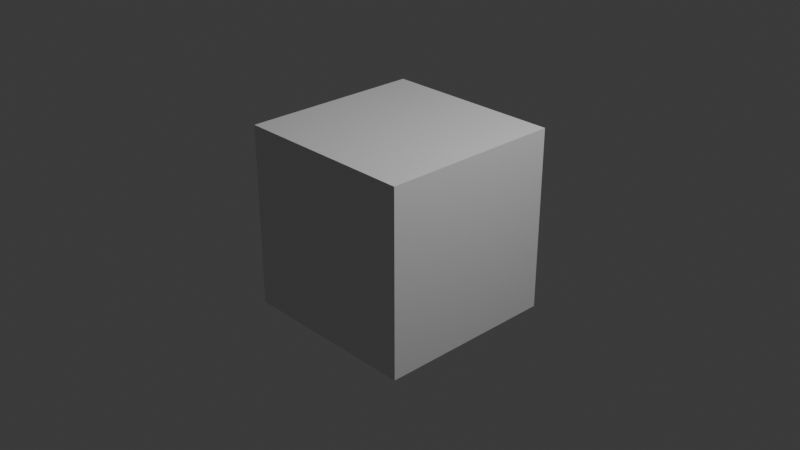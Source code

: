 # Source: Detail.blend  (saved by Blender 4.0.36; exported with 4.5.12 LTS)
import bpy
from mathutils import Matrix  # noqa: F401  (used for matrix-valued properties, if any)

bpy.ops.wm.read_factory_settings(use_empty=True)
scene = bpy.context.scene
scene.name = 'Scene'

# ---- collections
col_collection = bpy.data.collections.new('Collection'); scene.collection.children.link(col_collection)

# ---- materials (node trees are filled in below, after node groups)
mat_material = bpy.data.materials.new('Material')
mat_material.alpha_threshold = 0.0
mat_material.use_transparent_shadow = False
mat_material.roughness = 0.5
mat_material.line_color = (0.0, 0.0, 0.0, 1.0)

# ---- node groups
ng_detailmapping = bpy.data.node_groups.new('DetailMapping', 'ShaderNodeTree')
_s = ng_detailmapping.interface.new_socket(name='Detail UV', in_out='OUTPUT', socket_type='NodeSocketVector')
_s = ng_detailmapping.interface.new_socket(name='pDetailTexCoordData_XY', in_out='INPUT', socket_type='NodeSocketVector')
_s = ng_detailmapping.interface.new_socket(name='pDetailTexCoordData_ZW', in_out='INPUT', socket_type='NodeSocketVector')
_s.default_value = (1.0, 1.0, 0.0)
_N = ng_detailmapping.nodes; _L = ng_detailmapping.links
n0 = _N.new('ShaderNodeMapping'); n0.name = 'Mapping'; n0.location = (120, -40)
n1 = _N.new('ShaderNodeUVMap'); n1.name = 'UV Map.001'; n1.location = (-140, 20)
n1.uv_map = 'UV1'
n2 = _N.new('NodeGroupInput'); n2.name = 'Group Input'; n2.location = (-140, -100)
n3 = _N.new('NodeGroupOutput'); n3.name = 'Group Output'; n3.location = (380, 40)
_L.new(n1.outputs[0], n0.inputs[0])
_L.new(n2.outputs[0], n0.inputs[1])
_L.new(n0.outputs[0], n3.inputs[0])
_L.new(n2.outputs[1], n0.inputs[3])
n3.is_active_output = True
ng_normalblend = bpy.data.node_groups.new('NormalBlend', 'ShaderNodeTree')
_s = ng_normalblend.interface.new_socket(name='Vector', in_out='OUTPUT', socket_type='NodeSocketVector')
_s = ng_normalblend.interface.new_socket(name='Vector', in_out='INPUT', socket_type='NodeSocketVector')
_s.min_value = -1e+04
_s.max_value = 1e+04
_s = ng_normalblend.interface.new_socket(name='Vector', in_out='INPUT', socket_type='NodeSocketVector')
_s.min_value = -1e+04
_s.max_value = 1e+04
_N = ng_normalblend.nodes; _L = ng_normalblend.links
n0 = _N.new('NodeGroupOutput'); n0.name = 'Group Output'; n0.location = (787, 0)
n1 = _N.new('NodeGroupInput'); n1.name = 'Group Input'; n1.location = (-797, 0)
n2 = _N.new('ShaderNodeVectorMath'); n2.name = 'Vector Math'; n2.location = (-589, 192)
n2.operation = 'MULTIPLY_ADD'
n2.inputs[1].default_value = (2.0, 2.0, 2.0)
n2.inputs[2].default_value = (-1.0, -1.0, 0.0)
n3 = _N.new('ShaderNodeVectorMath'); n3.name = 'Vector Math.001'; n3.location = (-597, -108)
n3.operation = 'MULTIPLY_ADD'
n3.inputs[1].default_value = (-2.0, -2.0, 2.0)
n3.inputs[2].default_value = (1.0, 1.0, -1.0)
n4 = _N.new('ShaderNodeVectorMath'); n4.name = 'Vector Math.002'; n4.location = (-266, 57)
n4.operation = 'DOT_PRODUCT'
n5 = _N.new('ShaderNodeSeparateXYZ'); n5.name = 'Separate XYZ'; n5.location = (-271, -84)
n6 = _N.new('ShaderNodeVectorMath'); n6.name = 'Vector Math.003'; n6.location = (-67, -192)
n6.operation = 'SCALE'
n7 = _N.new('ShaderNodeVectorMath'); n7.name = 'Vector Math.004'; n7.location = (-42, 164)
n7.operation = 'SCALE'
n8 = _N.new('ShaderNodeVectorMath'); n8.name = 'Vector Math.005'; n8.location = (188, 45)
n8.operation = 'SUBTRACT'
n9 = _N.new('ShaderNodeVectorMath'); n9.name = 'Vector Math.006'; n9.location = (391, 46)
n9.operation = 'NORMALIZE'
n10 = _N.new('ShaderNodeValue'); n10.name = 'Value'; n10.location = (384, -159)
n10.outputs[0].default_value = 0.5
n11 = _N.new('ShaderNodeVectorMath'); n11.name = 'Vector Math.007'; n11.location = (597, 37)
n11.operation = 'MULTIPLY_ADD'
_L.new(n4.outputs[1], n7.inputs[3])
_L.new(n3.outputs[0], n4.inputs[1])
_L.new(n8.outputs[0], n9.inputs[0])
_L.new(n10.outputs[0], n11.inputs[1])
_L.new(n6.outputs[0], n8.inputs[1])
_L.new(n3.outputs[0], n6.inputs[0])
_L.new(n5.outputs[2], n6.inputs[3])
_L.new(n2.outputs[0], n4.inputs[0])
_L.new(n9.outputs[0], n11.inputs[0])
_L.new(n2.outputs[0], n7.inputs[0])
_L.new(n10.outputs[0], n11.inputs[2])
_L.new(n2.outputs[0], n5.inputs[0])
_L.new(n7.outputs[0], n8.inputs[0])
_L.new(n1.outputs[0], n2.inputs[0])
_L.new(n1.outputs[1], n3.inputs[0])
_L.new(n11.outputs[0], n0.inputs[0])
n0.is_active_output = True
ng_detailblend = bpy.data.node_groups.new('DetailBlend', 'ShaderNodeTree')
_s = ng_detailblend.interface.new_socket(name='Base Colour', in_out='OUTPUT', socket_type='NodeSocketColor')
_s.default_value = (0.0, 0.0, 0.0, 0.0)
_s = ng_detailblend.interface.new_socket(name='Normal', in_out='OUTPUT', socket_type='NodeSocketVector')
_s = ng_detailblend.interface.new_socket(name='Metallic', in_out='OUTPUT', socket_type='NodeSocketFloat')
_s.min_value = 0.0
_s.max_value = 1.0
_s = ng_detailblend.interface.new_socket(name='Roughness', in_out='OUTPUT', socket_type='NodeSocketFloat')
_s.default_value = 0.8
_s.min_value = 0.0
_s.max_value = 1.0
_s = ng_detailblend.interface.new_socket(name='Ambient Occlusion', in_out='OUTPUT', socket_type='NodeSocketFloat')
_s.default_value = 1.0
_s.min_value = 0.0
_s.max_value = 1.0
_s = ng_detailblend.interface.new_socket(name='DM', in_out='INPUT', socket_type='NodeSocketFloat')
_s.default_value = 1.0
_s.min_value = 0.0
_s.max_value = 1.0
_s.hide_value = True
_s = ng_detailblend.interface.new_socket(name='NQ_BC', in_out='INPUT', socket_type='NodeSocketColor')
_s = ng_detailblend.interface.new_socket(name='DE_BC', in_out='INPUT', socket_type='NodeSocketColor')
_s = ng_detailblend.interface.new_socket(name='NQ_NM', in_out='INPUT', socket_type='NodeSocketVector')
_s.default_value = (0.0, 0.0, 1.0)
_s.min_value = -1.0
_s.max_value = 1.0
_s.hide_value = True
_s = ng_detailblend.interface.new_socket(name='DE_NM', in_out='INPUT', socket_type='NodeSocketVector')
_s.default_value = (0.0, 0.0, 1.0)
_s.min_value = -1.0
_s.max_value = 1.0
_s.hide_value = True
_s = ng_detailblend.interface.new_socket(name='NQ_AO', in_out='INPUT', socket_type='NodeSocketFloat')
_s.default_value = 1.0
_s.min_value = 0.0
_s.max_value = 1.0
_s.hide_value = True
_s = ng_detailblend.interface.new_socket(name='DE_AO', in_out='INPUT', socket_type='NodeSocketFloat')
_s.default_value = 1.0
_s.min_value = 0.0
_s.max_value = 1.0
_s.hide_value = True
_s = ng_detailblend.interface.new_socket(name='NQ_RN', in_out='INPUT', socket_type='NodeSocketFloat')
_s.default_value = 0.8
_s.min_value = 0.0
_s.max_value = 1.0
_s.hide_value = True
_s = ng_detailblend.interface.new_socket(name='DE_RN', in_out='INPUT', socket_type='NodeSocketFloat')
_s.min_value = 0.8
_s.max_value = 1.0
_s.hide_value = True
_s = ng_detailblend.interface.new_socket(name='NQ_MT', in_out='INPUT', socket_type='NodeSocketFloat')
_s.min_value = 0.0
_s.max_value = 1.0
_s.hide_value = True
_s = ng_detailblend.interface.new_socket(name='DE_MT', in_out='INPUT', socket_type='NodeSocketFloat')
_s.min_value = 0.0
_s.max_value = 1.0
_s.hide_value = True
_s = ng_detailblend.interface.new_socket(name='pBaseColourUniqueBlend', in_out='INPUT', socket_type='NodeSocketFloat')
_s.default_value = 0.2
_s.min_value = 0.0
_s.max_value = 1.0
_s = ng_detailblend.interface.new_socket(name='pRoughnessDetailStrength', in_out='INPUT', socket_type='NodeSocketFloat')
_s.default_value = 0.5
_s.min_value = 0.0
_s.max_value = 1.0
_s = ng_detailblend.interface.new_socket(name='pMetallicDetailStrength', in_out='INPUT', socket_type='NodeSocketFloat')
_s.default_value = 0.2
_s.min_value = 0.0
_s.max_value = 1.0
_s = ng_detailblend.interface.new_socket(name='pMaskNormals', in_out='INPUT', socket_type='NodeSocketFloat')
_s.min_value = 0.0
_s.max_value = 1.0
_s = ng_detailblend.interface.new_socket(name='pBrightness', in_out='INPUT', socket_type='NodeSocketFloat')
_s.default_value = 0.5
_s.min_value = 0.0
_s.max_value = 1.0
_s = ng_detailblend.interface.new_socket(name='pContrast', in_out='INPUT', socket_type='NodeSocketFloat')
_s.default_value = 1.0
_s.min_value = 0.0
_s.max_value = 10.0
_N = ng_detailblend.nodes; _L = ng_detailblend.links
n0 = _N.new('NodeFrame'); n0.name = 'Frame.015'; n0.location = (-40, -320)
n0.label = 'Metallic'
n0.width = 200
n1 = _N.new('NodeFrame'); n1.name = 'Frame.014'; n1.location = (-40, -20)
n1.label = 'Roughness'
n1.width = 200
n2 = _N.new('NodeFrame'); n2.name = 'Frame.009'; n2.location = (-40, 180)
n2.label = 'Normal'
n2.width = 200
n3 = _N.new('NodeFrame'); n3.name = 'Frame.007'; n3.location = (-40, 480)
n3.label = 'Color'
n3.width = 200
n4 = _N.new('NodeFrame'); n4.name = 'Frame.008'; n4.location = (-40, 780)
n4.label = 'AO'
n4.width = 200
n5 = _N.new('NodeFrame'); n5.name = 'Frame'; n5.location = (-138, 828)
n5.label = 'Distribute pBaseColourUniqueBlend (since AO blend separate)'
n5.width = 76
n6 = _N.new('NodeGroupOutput'); n6.name = 'Group Output'; n6.location = (420, 160)
n7 = _N.new('ShaderNodeMix'); n7.name = 'Mix.004'; n7.location = (30, -40)
n7.data_type = 'RGBA'
n7.clamp_factor = False
n8 = _N.new('ShaderNodeMix'); n8.name = 'Mix.003'; n8.location = (30, -40)
n8.data_type = 'RGBA'
n8.clamp_factor = False
n9 = _N.new('ShaderNodeMix'); n9.name = 'Mix'; n9.location = (30, -40)
n9.data_type = 'RGBA'
n9.clamp_factor = False
n10 = _N.new('ShaderNodeGroup'); n10.name = 'Group'; n10.location = (30, -40)
n10.node_tree = ng_normalblend
n11 = _N.new('NodeGroupInput'); n11.name = 'Group Input'; n11.location = (-780, 240)
n12 = _N.new('ShaderNodeMath'); n12.name = 'Math.001'; n12.location = (-300, 0)
n12.hide = True
n12.operation = 'MULTIPLY'
n13 = _N.new('ShaderNodeMath'); n13.name = 'Math.002'; n13.location = (-300, -40)
n13.hide = True
n13.operation = 'MULTIPLY'
n14 = _N.new('ShaderNodeBrightContrast'); n14.name = 'Brightness/Contrast'; n14.location = (-360, 180)
n14.width = 177
n14.hide = True
n15 = _N.new('ShaderNodeMath'); n15.name = 'Math'; n15.location = (-300, 40)
n15.hide = True
n15.operation = 'MULTIPLY'
n16 = _N.new('ShaderNodeMix'); n16.name = 'Mix.002'; n16.location = (30, -40)
n16.data_type = 'RGBA'
n16.blend_type = 'MULTIPLY'
n16.clamp_factor = False
n17 = _N.new('NodeReroute'); n17.name = 'Reroute'; n17.location = (38, -48)
n17.width = 16
n17.socket_idname = 'NodeSocketFloat'
n7.parent = n0
n8.parent = n1
n9.parent = n3
n10.parent = n2
n16.parent = n4
n17.parent = n5
_L.new(n11.outputs[1], n9.inputs[6])
_L.new(n16.outputs[2], n6.inputs[4])
_L.new(n9.outputs[2], n6.inputs[0])
_L.new(n8.outputs[2], n6.inputs[3])
_L.new(n11.outputs[5], n16.inputs[6])
_L.new(n11.outputs[6], n16.inputs[7])
_L.new(n11.outputs[3], n10.inputs[0])
_L.new(n11.outputs[4], n10.inputs[1])
_L.new(n10.outputs[0], n6.inputs[1])
_L.new(n11.outputs[8], n8.inputs[7])
_L.new(n11.outputs[7], n8.inputs[6])
_L.new(n12.outputs[0], n8.inputs[0])
_L.new(n13.outputs[0], n7.inputs[0])
_L.new(n11.outputs[9], n7.inputs[6])
_L.new(n11.outputs[10], n7.inputs[7])
_L.new(n15.outputs[0], n9.inputs[0])
_L.new(n7.outputs[2], n6.inputs[2])
_L.new(n11.outputs[11], n15.inputs[0])
_L.new(n11.outputs[0], n15.inputs[1])
_L.new(n11.outputs[0], n12.inputs[1])
_L.new(n11.outputs[12], n12.inputs[0])
_L.new(n11.outputs[13], n13.inputs[0])
_L.new(n11.outputs[0], n13.inputs[1])
_L.new(n11.outputs[2], n14.inputs[0])
_L.new(n14.outputs[0], n9.inputs[7])
_L.new(n11.outputs[15], n14.inputs[1])
_L.new(n11.outputs[16], n14.inputs[2])
_L.new(n15.outputs[0], n17.inputs[0])
_L.new(n17.outputs[0], n16.inputs[0])
n6.is_active_output = True
ng_detail_basicblend = bpy.data.node_groups.new('Detail_BasicBlend', 'ShaderNodeTree')
_s = ng_detail_basicblend.interface.new_socket(name='Base Colour', in_out='OUTPUT', socket_type='NodeSocketColor')
_s.default_value = (0.0, 0.0, 0.0, 0.0)
_s = ng_detail_basicblend.interface.new_socket(name='Normal', in_out='OUTPUT', socket_type='NodeSocketVector')
_s = ng_detail_basicblend.interface.new_socket(name='Roughness', in_out='OUTPUT', socket_type='NodeSocketFloat')
_s.default_value = 0.8
_s.min_value = 0.0
_s.max_value = 1.0
_s = ng_detail_basicblend.interface.new_socket(name='Specular', in_out='OUTPUT', socket_type='NodeSocketFloat')
_s.min_value = 0.0
_s.max_value = 1.0
_s = ng_detail_basicblend.interface.new_socket(name='Ambient Occlusion', in_out='OUTPUT', socket_type='NodeSocketFloat')
_s.default_value = 1.0
_s.min_value = 0.0
_s.max_value = 1.0
_s = ng_detail_basicblend.interface.new_socket(name='DM', in_out='INPUT', socket_type='NodeSocketFloat')
_s.subtype = 'FACTOR'
_s.default_value = 1.0
_s.min_value = 0.0
_s.max_value = 1.0
_s.hide_value = True
_s = ng_detail_basicblend.interface.new_socket(name='DE_BC', in_out='INPUT', socket_type='NodeSocketColor')
_s = ng_detail_basicblend.interface.new_socket(name='BL_BC', in_out='INPUT', socket_type='NodeSocketColor')
_s = ng_detail_basicblend.interface.new_socket(name='NQ_NM', in_out='INPUT', socket_type='NodeSocketVector')
_s.default_value = (0.0, 0.0, 1.0)
_s.min_value = -1.0
_s.max_value = 1.0
_s.hide_value = True
_s = ng_detail_basicblend.interface.new_socket(name='DE_NM', in_out='INPUT', socket_type='NodeSocketVector')
_s.default_value = (0.0, 0.0, 1.0)
_s.min_value = -1.0
_s.max_value = 1.0
_s.hide_value = True
_s = ng_detail_basicblend.interface.new_socket(name='BL_NM', in_out='INPUT', socket_type='NodeSocketVector')
_s.default_value = (0.0, 0.0, 1.0)
_s.min_value = -1.0
_s.max_value = 1.0
_s.hide_value = True
_s = ng_detail_basicblend.interface.new_socket(name='NQ_AO', in_out='INPUT', socket_type='NodeSocketFloat')
_s.default_value = 1.0
_s.min_value = 0.0
_s.max_value = 1.0
_s.hide_value = True
_s = ng_detail_basicblend.interface.new_socket(name='DE_AO', in_out='INPUT', socket_type='NodeSocketFloat')
_s.default_value = 1.0
_s.min_value = 0.0
_s.max_value = 1.0
_s.hide_value = True
_s = ng_detail_basicblend.interface.new_socket(name='DE_RN', in_out='INPUT', socket_type='NodeSocketFloat')
_s = ng_detail_basicblend.interface.new_socket(name='pRoughnessDetailBlend', in_out='INPUT', socket_type='NodeSocketFloat')
_s.default_value = 0.814
_s.min_value = 0.0
_s.max_value = 1.0
_s = ng_detail_basicblend.interface.new_socket(name='pDielectricSpecularLevel', in_out='INPUT', socket_type='NodeSocketFloat')
_s.default_value = 0.027
_s.min_value = 0.0
_s.max_value = 1.0
_s = ng_detail_basicblend.interface.new_socket(name='pMaskNormals', in_out='INPUT', socket_type='NodeSocketFloat')
_s.min_value = 0.0
_s.max_value = 1.0
_N = ng_detail_basicblend.nodes; _L = ng_detail_basicblend.links
n0 = _N.new('NodeFrame'); n0.name = 'Frame.014'; n0.location = (-30, -120)
n0.label = 'Roughness'
n0.width = 200
n1 = _N.new('NodeFrame'); n1.name = 'Frame.008'; n1.location = (-30, -360)
n1.label = 'AO'
n1.width = 200
n2 = _N.new('NodeFrame'); n2.name = 'Frame.009'; n2.location = (-40, 160)
n2.label = 'Normal'
n2.width = 390
n3 = _N.new('NodeFrame'); n3.name = 'Frame.007'; n3.location = (-40, 460)
n3.label = 'Color'
n3.width = 200
n4 = _N.new('NodeGroupOutput'); n4.name = 'Group Output'; n4.location = (520, 40)
n5 = _N.new('NodeGroupInput'); n5.name = 'Group Input'; n5.location = (-576, 40)
n5.width = 156
n6 = _N.new('ShaderNodeMix'); n6.name = 'Mix.001'; n6.location = (30, -40)
n6.data_type = 'VECTOR'
n6.clamp_factor = False
n7 = _N.new('ShaderNodeGroup'); n7.name = 'Group'; n7.location = (220, -60)
n7.node_tree = ng_normalblend
n8 = _N.new('ShaderNodeMix'); n8.name = 'Mix'; n8.location = (30, -40)
n8.data_type = 'RGBA'
n9 = _N.new('ShaderNodeMix'); n9.name = 'Mix.003'; n9.location = (30, -40)
n9.clamp_factor = False
n10 = _N.new('ShaderNodeMath'); n10.name = 'Math'; n10.location = (30, -40)
n10.operation = 'MULTIPLY'
n6.parent = n2
n7.parent = n2
n8.parent = n3
n9.parent = n0
n10.parent = n1
_L.new(n5.outputs[2], n8.inputs[7])
_L.new(n5.outputs[1], n8.inputs[6])
_L.new(n5.outputs[8], n9.inputs[6])
_L.new(n5.outputs[5], n6.inputs[5])
_L.new(n5.outputs[0], n8.inputs[0])
_L.new(n5.outputs[0], n6.inputs[0])
_L.new(n5.outputs[0], n9.inputs[0])
_L.new(n5.outputs[9], n9.inputs[7])
_L.new(n5.outputs[4], n6.inputs[4])
_L.new(n8.outputs[2], n4.inputs[0])
_L.new(n5.outputs[10], n4.inputs[3])
_L.new(n6.outputs[1], n7.inputs[0])
_L.new(n5.outputs[3], n7.inputs[1])
_L.new(n7.outputs[0], n4.inputs[1])
_L.new(n5.outputs[8], n9.inputs[2])
_L.new(n5.outputs[9], n9.inputs[3])
_L.new(n5.outputs[6], n10.inputs[0])
_L.new(n5.outputs[7], n10.inputs[1])
_L.new(n9.outputs[0], n4.inputs[2])
_L.new(n10.outputs[0], n4.inputs[4])
n4.is_active_output = True
ng_detail_basicmapping = bpy.data.node_groups.new('Detail_BasicMapping', 'ShaderNodeTree')
_s = ng_detail_basicmapping.interface.new_socket(name='Base UV', in_out='OUTPUT', socket_type='NodeSocketVector')
_s = ng_detail_basicmapping.interface.new_socket(name='Detail UV', in_out='OUTPUT', socket_type='NodeSocketVector')
_s = ng_detail_basicmapping.interface.new_socket(name='pDetailBaseOffset', in_out='INPUT', socket_type='NodeSocketVector')
_s.subtype = 'TRANSLATION'
_s = ng_detail_basicmapping.interface.new_socket(name='pTilingDetailBlend', in_out='INPUT', socket_type='NodeSocketFloat')
_s.default_value = 2.0
_s.min_value = -10.0
_s.max_value = 10.0
_N = ng_detail_basicmapping.nodes; _L = ng_detail_basicmapping.links
n0 = _N.new('ShaderNodeMapping'); n0.name = 'Mapping'; n0.location = (120, -40)
n1 = _N.new('NodeGroupOutput'); n1.name = 'Group Output'; n1.location = (380, 40)
n2 = _N.new('ShaderNodeUVMap'); n2.name = 'UV Map.001'; n2.location = (-140, 40)
n2.uv_map = 'UV1'
n3 = _N.new('NodeGroupInput'); n3.name = 'Group Input'; n3.location = (-140, -80)
_L.new(n2.outputs[0], n0.inputs[0])
_L.new(n3.outputs[0], n0.inputs[1])
_L.new(n3.outputs[1], n0.inputs[3])
_L.new(n2.outputs[0], n1.inputs[0])
_L.new(n0.outputs[0], n1.inputs[1])
n1.is_active_output = True

# ---- material node trees
mat_material.use_nodes = True; mat_material.node_tree.nodes.clear()
_N = mat_material.node_tree.nodes; _L = mat_material.node_tree.links
n0 = _N.new('NodeFrame'); n0.name = 'Frame.001'; n0.location = (-1460, -280)
n0.label = 'pDetailTexCoordData split Vector4 in two'
n0.width = 346
n0.shrink = False
n0.label_size = 15
n1 = _N.new('NodeFrame'); n1.name = 'Frame'; n1.location = (-1460, -200)
n1.label = 'pDetailTexCoordIndex selects UV0/UV1'
n1.width = 346
n1.shrink = False
n1.label_size = 15
n2 = _N.new('ShaderNodeOutputMaterial'); n2.name = 'Material Output'; n2.location = (300, 300)
n3 = _N.new('ShaderNodeBsdfPrincipled'); n3.name = 'Principled BSDF'; n3.location = (10, 300)
n3.inputs[3].default_value = 1.45
n4 = _N.new('ShaderNodeGroup'); n4.name = 'Group.003'; n4.location = (-1080, -140)
n4.width = 213
n4.node_tree = ng_detailmapping
n4.inputs[0].default_value = (0.0, 0.0, 0.0)
n4.inputs[1].default_value = (1.0, 1.0, 0.0)
n5 = _N.new('ShaderNodeGroup'); n5.name = 'Group.002'; n5.location = (-440, -140)
n5.width = 226
n5.node_tree = ng_detailblend
n5.inputs[0].default_value = 1.0
n5.inputs[1].default_value = (0.0, 0.0, 0.0, 1.0)
n5.inputs[2].default_value = (0.0, 0.0, 0.0, 1.0)
n5.inputs[3].default_value = (0.0, 0.0, 1.0)
n5.inputs[4].default_value = (0.0, 0.0, 1.0)
n5.inputs[5].default_value = 1.0
n5.inputs[6].default_value = 1.0
n5.inputs[7].default_value = 0.8
n5.inputs[8].default_value = 0.0
n5.inputs[9].default_value = 0.0
n5.inputs[10].default_value = 0.0
n5.inputs[11].default_value = 0.2
n5.inputs[12].default_value = 0.5
n5.inputs[13].default_value = 0.2
n5.inputs[14].default_value = 0.0
n5.inputs[15].default_value = 0.5
n5.inputs[16].default_value = 1.0
n6 = _N.new('ShaderNodeGroup'); n6.name = 'Group'; n6.location = (-440, 440)
n6.width = 226
n6.node_tree = ng_detail_basicblend
n6.inputs[0].default_value = 1.0
n6.inputs[1].default_value = (0.0, 0.0, 0.0, 1.0)
n6.inputs[2].default_value = (0.0, 0.0, 0.0, 1.0)
n6.inputs[3].default_value = (0.0, 0.0, 1.0)
n6.inputs[4].default_value = (0.0, 0.0, 1.0)
n6.inputs[5].default_value = (0.0, 0.0, 1.0)
n6.inputs[6].default_value = 1.0
n6.inputs[7].default_value = 1.0
n6.inputs[8].default_value = 0.0
n6.inputs[9].default_value = 0.814
n6.inputs[10].default_value = 0.027
n6.inputs[11].default_value = 0.0
n7 = _N.new('ShaderNodeGroup'); n7.name = 'Group.001'; n7.location = (-1080, 440)
n7.width = 212
n7.node_tree = ng_detail_basicmapping
n7.inputs[0].default_value = (0.0, 0.0, 0.0)
n7.inputs[1].default_value = 2.0
_L.new(n3.outputs[0], n2.inputs[0])
n2.is_active_output = True

# ---- world
world_world = bpy.data.worlds.new('World'); scene.world = world_world
world_world.use_nodes = True; world_world.node_tree.nodes.clear()
_N = world_world.node_tree.nodes; _L = world_world.node_tree.links
n0 = _N.new('ShaderNodeOutputWorld'); n0.name = 'World Output'; n0.location = (300, 300)
n1 = _N.new('ShaderNodeBackground'); n1.name = 'Background'; n1.location = (10, 300)
n1.inputs[0].default_value = (0.05088, 0.05088, 0.05088, 1.0)
_L.new(n1.outputs[0], n0.inputs[0])
n0.is_active_output = True
world_world.color = (0.05088, 0.05088, 0.05088)
world_world.use_sun_shadow = False
world_world.sun_shadow_jitter_overblur = 0.0

# ---- cameras
cam_camera = bpy.data.cameras.new('Camera')
cam_camera.clip_end = 100.0
cam_camera.ortho_scale = 7.314

# ---- lights
light_light = bpy.data.lights.new('Light', 'POINT')
light_light.transmission_factor = 0.0
light_light.use_soft_falloff = False
light_light.energy = 1000.0
light_light.shadow_soft_size = 0.1
light_light.shadow_maximum_resolution = 0.006
light_light.use_absolute_resolution = True

# ---- meshes
me_cube = bpy.data.meshes.new('Cube')
me_cube.from_pydata([(1.0, 1.0, 1.0), (1.0, 1.0, -1.0), (1.0, -1.0, 1.0), (1.0, -1.0, -1.0), (-1.0, 1.0, 1.0), (-1.0, 1.0, -1.0), (-1.0, -1.0, 1.0), (-1.0, -1.0, -1.0)], [], [(0, 4, 6, 2), (3, 2, 6, 7), (7, 6, 4, 5), (5, 1, 3, 7), (1, 0, 2, 3), (5, 4, 0, 1)])
_uv = me_cube.uv_layers.new(name='UVMap')
_uv.uv.foreach_set('vector', [0.625, 0.5, 0.875, 0.5, 0.875, 0.75, 0.625, 0.75, 0.375, 0.75, 0.625, 0.75, 0.625, 1.0, 0.375, 1.0, 0.375, 0.0, 0.625, 0.0, 0.625, 0.25, 0.375, 0.25, 0.125, 0.5, 0.375, 0.5, 0.375, 0.75, 0.125, 0.75, 0.375, 0.5, 0.625, 0.5, 0.625, 0.75, 0.375, 0.75, 0.375, 0.25, 0.625, 0.25, 0.625, 0.5, 0.375, 0.5])
me_cube.materials.append(mat_material)
me_cube.use_mirror_vertex_groups = False
me_cube.update()

# ---- objects
ob_cube = bpy.data.objects.new('Cube', me_cube)
ob_light = bpy.data.objects.new('Light', light_light)
ob_camera = bpy.data.objects.new('Camera', cam_camera)

# ---- transforms, parenting, visibility, modifiers, constraints
ob_cube.location = (0.0, 0.0, 0.0)
ob_cube.lock_rotations_4d = False
ob_cube.empty_display_type = 'ARROWS'
ob_cube.lineart.crease_threshold = 0.0
ob_light.location = (4.076, 1.005, 5.904)
ob_light.rotation_euler = (0.6503, 0.05522, 1.866)
ob_light.lock_rotations_4d = False
ob_light.empty_display_type = 'ARROWS'
ob_light.color = (0.0, 0.0, 0.0, 0.0)
ob_light.lineart.crease_threshold = 0.0
ob_camera.location = (7.359, -6.926, 4.958)
ob_camera.rotation_euler = (1.109, 0.0, 0.8149)
ob_camera.lock_rotations_4d = False
ob_camera.empty_display_type = 'ARROWS'
ob_camera.color = (0.0, 0.0, 0.0, 0.0)
ob_camera.display_type = 'WIRE'
ob_camera.lineart.crease_threshold = 0.0

# ---- collection membership
col_collection.objects.link(ob_cube)
col_collection.objects.link(ob_light)
col_collection.objects.link(ob_camera)

# ---- scene / render settings (as saved in the file)
scene.camera = ob_camera
scene.frame_start = 1; scene.frame_end = 250; scene.frame_set(1)
scene.render.engine = 'BLENDER_EEVEE_NEXT'
scene.cycles.sampling_pattern = 'TABULATED_SOBOL'
bpy.context.view_layer.update()
